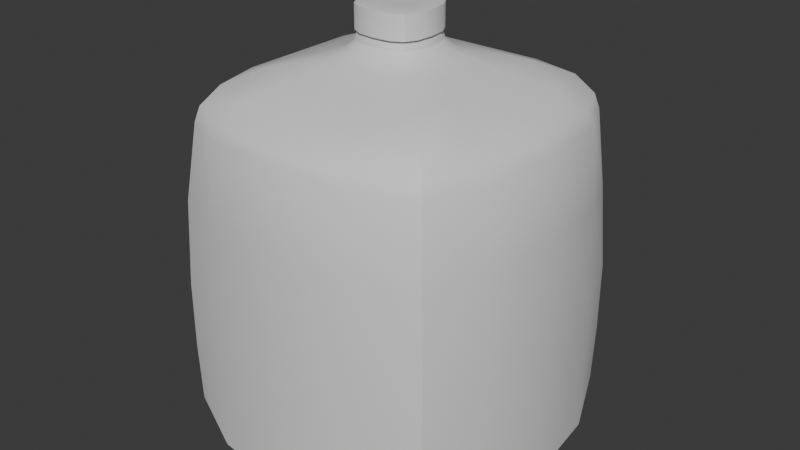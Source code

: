 # Source: milk_Design.blend  (saved by Blender 5.0.119; exported with 4.5.12 LTS)
import bpy
from mathutils import Matrix  # noqa: F401  (used for matrix-valued properties, if any)

bpy.ops.wm.read_factory_settings(use_empty=True)
scene = bpy.context.scene
scene.name = 'Scene'

# ---- collections
col_collection = bpy.data.collections.new('Collection'); scene.collection.children.link(col_collection)

# ---- materials (node trees are filled in below, after node groups)
mat_material = bpy.data.materials.new('Material')
mat_material.alpha_threshold = 0.0
mat_material.use_backface_culling_lightprobe_volume = False
mat_material.roughness = 0.5
mat_material.line_color = (0.0, 0.0, 0.0, 1.0)

# ---- node groups
ng_smooth_by_angle = bpy.data.node_groups.new('Smooth by Angle', 'GeometryNodeTree')
_s = ng_smooth_by_angle.interface.new_socket(name='Mesh', in_out='OUTPUT', socket_type='NodeSocketGeometry')
_s = ng_smooth_by_angle.interface.new_socket(name='Mesh', in_out='INPUT', socket_type='NodeSocketGeometry')
_s = ng_smooth_by_angle.interface.new_socket(name='Angle', in_out='INPUT', socket_type='NodeSocketFloat')
_s.subtype = 'ANGLE'
_s.default_value = 0.5236
_s.min_value = 0.0
_s.max_value = 3.142
_s.description = 'Maximum face angle for smooth edges'
_s = ng_smooth_by_angle.interface.new_socket(name='Ignore Sharpness', in_out='INPUT', socket_type='NodeSocketBool')
_s.force_non_field = True
ng_smooth_by_angle.is_modifier = True
_N = ng_smooth_by_angle.nodes; _L = ng_smooth_by_angle.links
n0 = _N.new('GeometryNodeSetShadeSmooth'); n0.name = 'Set Shade Smooth'; n0.location = (120, -80)
n0.domain = 'EDGE'
n1 = _N.new('GeometryNodeSetShadeSmooth'); n1.name = 'Set Shade Smooth.001'; n1.location = (300, -80)
n2 = _N.new('NodeGroupOutput'); n2.name = 'Group Output'; n2.location = (480, -80)
n3 = _N.new('GeometryNodeInputMeshEdgeAngle'); n3.name = 'Edge Angle'; n3.location = (-440, -240)
n4 = _N.new('NodeGroupInput'); n4.name = 'Group Input'; n4.location = (-80, -80)
n5 = _N.new('GeometryNodeInputEdgeSmooth'); n5.name = 'Is Edge Smooth'; n5.location = (-260, -120)
n6 = _N.new('GeometryNodeInputShadeSmooth'); n6.name = 'Is Shade Smooth'; n6.location = (-440, -397)
n7 = _N.new('FunctionNodeCompare'); n7.name = 'Compare'; n7.location = (-260, -260)
n7.operation = 'LESS_EQUAL'
n7.inputs[6].default_value = (0.0, 0.0, 0.0, 0.0)
n7.inputs[7].default_value = (0.0, 0.0, 0.0, 0.0)
n8 = _N.new('FunctionNodeBooleanMath'); n8.name = 'Boolean Math.001'; n8.location = (-80, -260)
n9 = _N.new('NodeGroupInput'); n9.name = 'Group Input.001'; n9.location = (-440, -329)
n10 = _N.new('NodeGroupInput'); n10.name = 'Group Input.002'; n10.location = (-259, -189)
n11 = _N.new('FunctionNodeBooleanMath'); n11.name = 'Boolean Math'; n11.location = (-80, -149)
n11.operation = 'OR'
n12 = _N.new('FunctionNodeBooleanMath'); n12.name = 'Boolean Math.002'; n12.location = (-260, -380)
n12.operation = 'OR'
n13 = _N.new('NodeGroupInput'); n13.name = 'Group Input.003'; n13.location = (-440, -460)
_L.new(n3.outputs[0], n7.inputs[0])
_L.new(n1.outputs[0], n2.inputs[0])
_L.new(n9.outputs[1], n7.inputs[1])
_L.new(n7.outputs[0], n8.inputs[0])
_L.new(n4.outputs[0], n0.inputs[0])
_L.new(n0.outputs[0], n1.inputs[0])
_L.new(n8.outputs[0], n0.inputs[2])
_L.new(n10.outputs[2], n11.inputs[1])
_L.new(n5.outputs[0], n11.inputs[0])
_L.new(n11.outputs[0], n0.inputs[1])
_L.new(n13.outputs[2], n12.inputs[1])
_L.new(n6.outputs[0], n12.inputs[0])
_L.new(n12.outputs[0], n8.inputs[1])
n2.is_active_output = True

# ---- material node trees
mat_material.use_nodes = True; mat_material.node_tree.nodes.clear()
_N = mat_material.node_tree.nodes; _L = mat_material.node_tree.links
n0 = _N.new('ShaderNodeOutputMaterial'); n0.name = 'Material Output'; n0.location = (200, 100)
n1 = _N.new('ShaderNodeBsdfPrincipled'); n1.name = 'Principled BSDF'; n1.location = (-200, 100)
_L.new(n1.outputs[0], n0.inputs[0])
n0.is_active_output = True

# ---- world
world_world = bpy.data.worlds.new('World'); scene.world = world_world
world_world.use_nodes = True; world_world.node_tree.nodes.clear()
_N = world_world.node_tree.nodes; _L = world_world.node_tree.links
n0 = _N.new('ShaderNodeOutputWorld'); n0.name = 'World Output'; n0.location = (200, 100)
n1 = _N.new('ShaderNodeBackground'); n1.name = 'Background'; n1.location = (-200, 100)
n1.inputs[0].default_value = (0.05088, 0.05088, 0.05088, 1.0)
_L.new(n1.outputs[0], n0.inputs[0])
n0.is_active_output = True
world_world.color = (0.05088, 0.05088, 0.05088)
world_world.sun_shadow_jitter_overblur = 0.0

# ---- meshes
me_cube = bpy.data.meshes.new('Cube')
me_cube.from_pydata([(0.7384, 0.7384, 1.045), (0.8236, 0.8236, -0.7902), (0.7384, -0.7384, 1.045), (0.8236, -0.8237, -0.7902), (-0.7385, 0.7384, 1.045), (-0.8237, 0.8236, -0.7902), (-0.7385, -0.7384, 1.045), (-0.8237, -0.8237, -0.7902), (-1.0, 0.0, -0.9212), (0.903, 1.207e-09, 1.057), (-0.903, 1.207e-09, 1.057), (1.0, 0.0, -0.9212), (0.8324, 0.8325, -0.01576), (-0.8325, -0.8325, -0.01576), (0.8324, -0.8325, -0.01576), (-0.8325, 0.8325, -0.01576), (1.0, 0.0, 0.0), (-0.5213, 1.448e-07, -0.04824), (0.0, 1.0, -0.9212), (7.958e-10, -0.903, 1.057), (0.0, -1.0, -0.9212), (7.958e-10, 0.903, 1.057), (-0.8932, 0.4466, -0.9374), (0.4911, 0.2456, 1.241), (0.0, 1.0, 0.0), (0.0, -1.0, 0.0), (0.4808, -0.9617, -0.8843), (0.4342, 0.8684, 1.054), (0.4911, 0.4911, 1.241), (0.4808, 0.9617, 0.001576), (0.4808, 0.9617, -0.8843), (0.4342, -0.8684, 1.054), (0.7327, 0.7293, -0.916), (0.4808, -0.9617, 0.001576), (-0.4808, 0.9617, -0.8843), (-0.4342, -0.8684, 1.054), (0.8932, 0.4466, -0.9374), (-0.4808, -0.9617, 0.001576), (-0.4808, -0.9617, -0.8843), (-0.4342, 0.8684, 1.054), (0.2456, 0.4911, 1.241), (-0.4808, 0.9617, 0.001576), (-0.8684, 0.4342, 1.054), (0.9617, 0.4808, -0.8843), (-0.9617, 0.4808, -0.8843), (0.8684, 0.4342, 1.054), (0.9617, 0.4808, 0.001576), (-0.9617, 0.4808, 0.001576), (-0.4911, 0.4911, 1.241), (0.726, -0.7233, -0.9161), (-0.4911, 0.2456, 1.241), (0.4466, -0.8932, -0.9374), (-0.7305, 0.7258, -0.9158), (0.4911, -0.4911, 1.241), (-0.9617, -0.4808, -0.8843), (0.8684, -0.4342, 1.054), (-0.8684, -0.4342, 1.054), (0.9617, -0.4808, -0.8843), (-0.9617, -0.4808, 0.001576), (0.9617, -0.4808, 0.001576), (-0.4466, 0.8932, -0.9374), (0.4911, -0.2456, 1.241), (-0.4911, -0.4911, 1.241), (-0.729, -0.7254, -0.9162), (-0.8932, -0.4466, -0.9374), (-0.2456, -0.4911, 1.241), (-0.761, -0.761, 0.9579), (0.7609, 0.761, 0.9579), (0.7609, -0.761, 0.9579), (-0.761, 0.761, 0.9579), (0.9473, 0.0, 0.9879), (-0.9473, 0.0, 0.9879), (0.0, 0.9473, 0.9879), (0.0, -0.9473, 0.9879), (0.4555, -0.911, 0.9874), (0.4555, 0.911, 0.9874), (-0.4555, 0.911, 0.9874), (-0.4555, -0.911, 0.9874), (0.911, 0.4555, 0.9874), (-0.911, 0.4555, 0.9874), (-0.911, -0.4555, 0.9874), (0.911, -0.4555, 0.9874), (0.8324, 0.8325, -0.432), (0.8324, -0.8325, -0.432), (-0.8325, 0.8325, -0.432), (1.0, 0.0, -0.5), (-1.0, 0.0, -0.5), (-0.8325, -0.8325, -0.432), (0.0, -1.0, -0.5), (0.0, 1.0, -0.5), (0.4808, -0.9617, -0.4793), (0.4808, 0.9617, -0.4793), (-0.4808, 0.9617, -0.4793), (-0.4808, -0.9617, -0.4793), (-0.9617, 0.4808, -0.4793), (0.9617, 0.4808, -0.4793), (0.9617, -0.4808, -0.4793), (-0.9617, -0.4808, -0.4793), (0.8, 0.8047, 0.5012), (0.8, -0.8047, 0.5012), (-0.8099, 0.8087, 0.5012), (0.9939, 0.0, 0.5422), (-0.5141, 1.448e-07, 0.5446), (0.0, 0.9939, 0.5422), (0.0, -0.9939, 0.5422), (0.4706, -0.9411, 0.5229), (0.4706, 0.9411, 0.5229), (-0.4706, 0.9411, 0.5229), (-0.4706, -0.9411, 0.5229), (0.9411, 0.4706, 0.5229), (-0.9412, 0.4706, 0.4741), (-0.9412, -0.4706, 0.4741), (0.9411, -0.4706, 0.5229), (-0.8139, -0.8127, 0.5012), (-0.9288, 0.0, -0.9764), (0.8932, -0.4466, -0.9374), (0.9288, 0.0, -0.9764), (0.4466, 0.8932, -0.9374), (-1.039e-09, 0.9288, -0.9764), (-0.4466, -0.8932, -0.9374), (-1.039e-09, -0.9288, -0.9764), (-0.3651, -0.7302, 1.156), (-0.658, -0.658, 1.156), (0.7302, -0.3651, 1.156), (0.658, -0.658, 1.156), (-0.7302, 0.3651, 1.156), (-0.658, 0.658, 1.156), (0.3651, 0.7302, 1.156), (0.658, 0.658, 1.156), (0.7302, 0.3651, 1.156), (0.7302, 3.16e-09, 1.156), (-0.7302, -0.3651, 1.156), (-0.7302, 3.16e-09, 1.156), (0.2572, 0.2572, 1.303), (0.3651, -0.7302, 1.156), (-1.145e-11, -0.7302, 1.156), (-0.3651, 0.7302, 1.156), (-1.145e-11, 0.7302, 1.156), (0.1564, 0.3127, 1.303), (0.3127, 0.1564, 1.303), (-0.3285, 3.393e-10, 1.303), (-0.3127, -0.1564, 1.303), (0.3285, 3.393e-10, 1.303), (-5.672e-10, -0.3285, 1.303), (0.1564, -0.3127, 1.303), (0.4911, 1.687e-09, 1.241), (-0.4911, -0.2456, 1.241), (-0.4911, 1.687e-09, 1.241), (0.2456, -0.4911, 1.241), (-8.479e-10, -0.4911, 1.241), (-0.2456, 0.4911, 1.241), (-8.479e-10, 0.4911, 1.241), (-0.3127, 0.1564, 1.303), (-0.2572, 0.2572, 1.303), (0.3127, -0.1564, 1.303), (0.2572, -0.2572, 1.303), (-0.1564, -0.3127, 1.303), (-0.2572, -0.2572, 1.303), (-0.1564, 0.3127, 1.303), (-5.672e-10, 0.3285, 1.303), (0.1992, 0.1992, 1.336), (0.1211, 0.2422, 1.336), (0.2422, 0.1211, 1.336), (-0.2545, -2.638e-10, 1.336), (-0.2422, -0.1211, 1.336), (0.2545, -2.638e-10, 1.336), (0.09601, -0.192, 1.416), (4.85e-10, -0.2545, 1.336), (0.1211, -0.2422, 1.336), (-0.2422, 0.1211, 1.336), (-0.1992, 0.1992, 1.336), (0.2422, -0.1211, 1.336), (0.1992, -0.1992, 1.336), (-0.1211, -0.2422, 1.336), (-0.1992, -0.1992, 1.336), (-0.1211, 0.2422, 1.336), (4.85e-10, 0.2545, 1.336), (5.376e-10, -0.2018, 1.416), (0.2018, -1.724e-10, 1.416), (-0.192, -0.09601, 1.416), (-0.2018, -1.724e-10, 1.416), (0.192, 0.09601, 1.416), (0.09601, 0.192, 1.416), (0.1579, 0.1579, 1.416), (0.1648, 0.1648, 1.38), (0.1002, 0.2004, 1.38), (0.2004, 0.1002, 1.38), (-0.2106, -9.387e-11, 1.38), (-0.2004, -0.1002, 1.38), (0.2106, -9.387e-11, 1.38), (0.1426, 0.1426, 1.416), (6.071e-10, -0.2106, 1.38), (0.1002, -0.2004, 1.38), (-0.2004, 0.1002, 1.38), (-0.1648, 0.1648, 1.38), (0.2004, -0.1002, 1.38), (0.1648, -0.1648, 1.38), (-0.1002, -0.2004, 1.38), (-0.1648, -0.1648, 1.38), (-0.1002, 0.2004, 1.38), (6.071e-10, 0.2106, 1.38), (0.08673, 0.1735, 1.416), (0.1735, 0.08673, 1.416), (-0.1822, -2.016e-10, 1.416), (-0.1735, -0.08673, 1.416), (0.1822, -2.016e-10, 1.416), (4.619e-10, -0.1822, 1.416), (0.08673, -0.1735, 1.416), (-0.192, 0.09601, 1.416), (-0.1579, 0.1579, 1.416), (0.192, -0.09601, 1.416), (0.1579, -0.1579, 1.416), (-0.09601, -0.192, 1.416), (-0.1579, -0.1579, 1.416), (-0.09601, 0.192, 1.416), (5.376e-10, 0.2018, 1.416), (-0.1735, 0.08673, 1.416), (-0.1426, 0.1426, 1.416), (0.1735, -0.08673, 1.416), (0.1426, -0.1426, 1.416), (-0.08673, -0.1735, 1.416), (-0.1426, -0.1426, 1.416), (-0.08673, 0.1735, 1.416), (4.619e-10, 0.1822, 1.416), (-0.08673, -0.1735, 1.431), (-0.1426, -0.1426, 1.431), (0.1735, -0.08673, 1.431), (0.1426, -0.1426, 1.431), (-0.1735, 0.08673, 1.431), (-0.1426, 0.1426, 1.431), (0.08673, 0.1735, 1.431), (0.1426, 0.1426, 1.431), (0.1735, 0.08673, 1.431), (0.1822, -2.016e-10, 1.431), (-0.1735, -0.08673, 1.431), (-0.1822, -2.016e-10, 1.431), (0.2003, 0.1002, 1.571), (0.08673, -0.1735, 1.431), (4.619e-10, -0.1822, 1.431), (-0.08673, 0.1735, 1.431), (4.619e-10, 0.1822, 1.431), (0.1647, 0.1647, 1.571), (0.1002, 0.2003, 1.571), (-0.1647, 0.1647, 1.571), (-0.2003, 0.1002, 1.571), (0.1647, -0.1647, 1.571), (0.2003, -0.1002, 1.571), (-0.1647, -0.1647, 1.571), (-0.1002, -0.2003, 1.571), (-0.1002, -0.2003, 1.431), (-0.1647, -0.1647, 1.431), (0.2003, -0.1002, 1.431), (0.1647, -0.1647, 1.431), (-0.2003, 0.1002, 1.431), (-0.1647, 0.1647, 1.431), (0.1002, 0.2003, 1.431), (0.1647, 0.1647, 1.431), (0.2003, 0.1002, 1.431), (0.2105, -3.25e-10, 1.431), (-0.2003, -0.1002, 1.431), (-0.2105, -3.25e-10, 1.431), (0.1356, 0.1356, 1.578), (0.1002, -0.2003, 1.431), (6.257e-10, -0.2105, 1.431), (-0.1002, 0.2003, 1.431), (6.257e-10, 0.2105, 1.431), (0.08243, 0.1649, 1.578), (0.1649, 0.08243, 1.578), (-0.1732, -3.73e-10, 1.578), (-0.1649, -0.08243, 1.578), (0.1732, -3.73e-10, 1.578), (0.08661, -3.73e-10, 1.578), (7.259e-10, -0.1732, 1.578), (0.08243, -0.1649, 1.578), (0.2105, -3.25e-10, 1.571), (-0.2003, -0.1002, 1.571), (-0.2105, -3.25e-10, 1.571), (0.1002, -0.2003, 1.571), (6.257e-10, -0.2105, 1.571), (-0.1002, 0.2003, 1.571), (6.257e-10, 0.2105, 1.571), (-0.1649, 0.08243, 1.578), (-0.1356, 0.1356, 1.578), (0.1649, -0.08243, 1.578), (0.1356, -0.1356, 1.578), (-0.08243, -0.1649, 1.578), (-0.1356, -0.1356, 1.578), (-0.08243, 0.1649, 1.578), (7.259e-10, 0.1732, 1.578), (-0.08661, -3.73e-10, 1.578), (7.259e-10, -3.73e-10, 1.578), (7.259e-10, 0.08661, 1.578), (7.259e-10, -0.08661, 1.578), (0.08661, -0.08661, 1.578), (0.08661, 0.08661, 1.578), (-0.08661, 0.08661, 1.578), (-0.08661, -0.08661, 1.578), (-0.5165, 1.448e-07, 0.3796), (-0.5189, 1.448e-07, 0.1657), (-0.5824, -0.3794, -0.04699), (-0.5311, -0.1897, -0.04761), (-0.5311, 0.1897, -0.04761), (-0.5824, 0.3794, -0.04699), (-0.948, 0.474, 0.3492), (-0.9548, 0.4774, 0.1754), (-0.948, -0.474, 0.3492), (-0.9548, -0.4774, 0.1754), (-0.9352, 0.1518, 0.9877), (-0.9231, 0.3037, 0.9876), (-0.9231, -0.3037, 0.9876), (-0.9352, -0.1518, 0.9877), (-0.5504, 1.448e-07, -0.2455), (-0.9985, 1.448e-07, -0.3964), (-0.9617, 0.4808, -0.1587), (-0.9617, 0.4808, -0.319), (-0.9617, -0.4808, -0.1587), (-0.9617, -0.4808, -0.319), (-0.9872, 0.1603, -0.4931), (-0.9744, 0.3206, -0.4862), (-0.9744, -0.3206, -0.4862), (-0.9872, -0.1603, -0.4931), (-0.9557, 1.448e-07, 0.7766), (-0.5248, 1.448e-07, 0.6711), (-0.921, 0.4605, 0.7343), (-0.9311, 0.4655, 0.5795), (-0.921, -0.4605, 0.7343), (-0.9311, -0.4655, 0.5795), (-0.5638, -0.3713, 0.5294), (-0.5182, -0.1857, 0.537), (-0.5182, 0.1857, 0.537), (-0.5638, 0.3713, 0.5294), (-0.5268, 0.1884, 0.1636), (-0.5762, 0.3767, 0.1614), (-0.5225, 0.187, 0.3747), (-0.57, 0.374, 0.3699), (-0.5762, -0.3767, 0.1614), (-0.5268, -0.1884, 0.1636), (-0.57, -0.374, 0.3699), (-0.5225, -0.187, 0.3747), (-0.5497, -0.3674, 0.6609), (-0.531, -0.1837, 0.666), (-0.9227, -0.3634, 0.7713), (-0.9392, -0.1817, 0.7739), (-0.531, 0.1837, 0.666), (-0.5497, 0.3674, 0.6609), (-0.9392, 0.1817, 0.7739), (-0.9227, 0.3634, 0.7713), (-0.9834, 0.1897, -0.3907), (-0.9683, 0.3794, -0.385), (-0.5602, 0.1897, -0.2424), (-0.5824, 0.3794, -0.2392), (-0.9683, -0.3794, -0.385), (-0.9834, -0.1897, -0.3907), (-0.5824, -0.3794, -0.2392), (-0.5602, -0.1897, -0.2424), (-0.9004, 0.1211, 0.7239), (-0.8996, -0.1211, 0.7237), (-0.7665, 0.1218, 0.6885), (-0.7676, -0.1218, 0.6888), (-0.7602, 0.1262, -0.2495), (-0.7619, -0.1262, -0.2501), (-0.9104, 0.1262, -0.3022), (-0.9113, -0.1262, -0.3025), (-0.9115, 0.1203, 0.3921), (-0.9106, -0.1203, 0.392), (-0.7686, 0.1209, 0.3881), (-0.7697, -0.1209, 0.3881), (-0.7632, 0.1216, 0.06461), (-0.765, -0.1216, 0.06461), (-0.9166, 0.1216, 0.06435), (-0.9175, -0.1216, 0.06435), (0.7226, 0.5747, -0.927), (-0.5876, -0.7101, -0.9258), (0.5916, 0.7137, -0.9255), (-0.7187, -0.5722, -0.9271), (0.7114, -0.5806, -0.9259), (-0.5983, 0.7067, -0.9244), (-0.001457, 0.1213, -0.9247), (0.1245, -0.0004886, -0.9249), (-0.1266, 0.0007125, -0.9251), (0.5912, -0.7054, -0.925), (-0.0004984, -0.1246, -0.9249), (-0.7167, 0.5806, -0.9259), (0.6542, 0.5442, -0.9143), (0.6268, 0.6238, -0.9044), (0.5609, -0.6444, -0.9152), (0.6253, -0.623, -0.9071), (-0.5679, 0.6409, -0.9136), (-0.6275, 0.6232, -0.9057), (-0.6536, -0.544, -0.9158), (-0.6263, -0.6229, -0.9061), (-0.5575, -0.6451, -0.9149), (-0.0005562, -0.08158, -0.9144), (0.559, 0.6452, -0.9132), (-0.001184, 0.07938, -0.9143), (0.6502, -0.5517, -0.9158), (-0.08308, 0.000448, -0.9145), (0.08126, -0.0003381, -0.9144), (-0.6511, 0.5523, -0.9146)], [], [(2, 55, 123, 124), (77, 35, 6, 66), (79, 42, 4, 69), (20, 38, 119, 120), (81, 55, 2, 68), (75, 27, 0, 67), (78, 45, 9, 70), (8, 44, 22, 114), (80, 56, 10, 71, 310, 309), (10, 56, 131, 132), (354, 300, 17, 311), (95, 46, 16, 85), (91, 29, 12, 82), (96, 59, 14, 83), (94, 314, 313, 47, 15, 84), (93, 37, 13, 87), (90, 33, 25, 88), (92, 41, 24, 89), (6, 35, 121, 122), (11, 57, 115, 116), (76, 39, 21, 72), (43, 11, 116, 36), (74, 31, 19, 73), (42, 10, 132, 125), (35, 19, 135, 121), (68, 2, 31, 74), (9, 45, 129, 130), (83, 14, 33, 90), (89, 24, 29, 91), (30, 1, 32, 373, 117), (72, 21, 27, 75), (7, 54, 64, 374, 63), (1, 43, 36, 371, 32), (69, 4, 39, 76), (44, 5, 52, 382, 22), (84, 15, 41, 92), (88, 25, 37, 93), (21, 39, 136, 137), (73, 19, 35, 77), (27, 21, 137, 127), (19, 31, 134, 135), (38, 7, 63, 372, 119), (18, 30, 117, 118), (0, 27, 127, 128), (57, 3, 49, 375, 115), (39, 4, 126, 136), (350, 302, 47, 313), (82, 12, 46, 95), (56, 6, 122, 131), (64, 114, 22, 382, 379, 374), (67, 0, 45, 78), (71, 10, 42, 79, 308, 307), (4, 42, 125, 126), (3, 26, 51, 380, 49), (54, 8, 114, 64), (45, 0, 128, 129), (55, 9, 130, 123), (26, 20, 120, 51), (85, 16, 59, 96), (87, 13, 58, 315, 316, 97), (66, 6, 56, 80), (70, 9, 55, 81), (34, 18, 118, 60), (31, 2, 124, 134), (101, 70, 81, 112), (113, 66, 80, 325, 326, 111), (346, 308, 79, 323), (98, 67, 78, 109), (104, 73, 77, 108), (100, 69, 76, 107), (103, 72, 75, 106), (99, 68, 74, 105), (105, 74, 73, 104), (107, 76, 72, 103), (342, 310, 71, 321), (109, 78, 70, 101), (106, 75, 67, 98), (112, 81, 68, 99), (110, 324, 323, 79, 69, 100), (108, 77, 66, 113), (7, 87, 97, 54), (11, 85, 96, 57), (1, 82, 95, 43), (8, 86, 317, 318, 94, 44), (20, 88, 93, 38), (5, 84, 92, 34), (18, 89, 91, 30), (3, 83, 90, 26), (34, 92, 89, 18), (26, 90, 88, 20), (38, 93, 87, 7), (44, 94, 84, 5), (57, 96, 83, 3), (30, 91, 82, 1), (43, 95, 85, 11), (54, 97, 319, 320, 86, 8), (37, 108, 113, 13), (47, 304, 303, 110, 100, 15), (59, 112, 99, 14), (29, 106, 98, 12), (46, 109, 101, 16), (338, 328, 102, 297), (41, 107, 103, 24), (33, 105, 104, 25), (14, 99, 105, 33), (24, 103, 106, 29), (15, 100, 107, 41), (25, 104, 108, 37), (12, 98, 109, 46), (334, 330, 110, 303), (13, 113, 111, 305, 306, 58), (16, 101, 112, 59), (5, 34, 60, 376, 52), (132, 131, 146, 147), (127, 137, 151, 40), (130, 129, 23, 145), (136, 126, 48, 150), (128, 127, 40, 28), (131, 122, 62, 146), (121, 135, 149, 65), (126, 125, 50, 48), (123, 130, 145, 61), (124, 123, 61, 53), (129, 128, 28, 23), (137, 136, 150, 151), (122, 121, 65, 62), (125, 132, 147, 50), (135, 134, 148, 149), (134, 124, 53, 148), (150, 48, 153, 158), (146, 62, 157, 141), (65, 149, 143, 156), (61, 145, 142, 154), (53, 61, 154, 155), (23, 28, 133, 139), (28, 40, 138, 133), (151, 150, 158, 159), (147, 146, 141, 140), (50, 147, 140, 152), (148, 53, 155, 144), (48, 50, 152, 153), (149, 148, 144, 143), (62, 65, 156, 157), (145, 23, 139, 142), (40, 151, 159, 138), (154, 142, 165, 171), (157, 156, 173, 174), (139, 133, 160, 162), (159, 158, 175, 176), (142, 139, 162, 165), (152, 140, 163, 169), (144, 155, 172, 168), (143, 144, 168, 167), (133, 138, 161, 160), (153, 152, 169, 170), (138, 159, 176, 161), (155, 154, 171, 172), (158, 153, 170, 175), (140, 141, 164, 163), (141, 157, 174, 164), (156, 143, 167, 173), (174, 173, 197, 198), (169, 163, 187, 193), (167, 168, 192, 191), (168, 172, 196, 192), (163, 164, 188, 187), (161, 176, 200, 185), (165, 162, 186, 189), (175, 170, 194, 199), (160, 161, 185, 184), (164, 174, 198, 188), (173, 167, 191, 197), (170, 169, 193, 194), (171, 165, 189, 195), (172, 171, 195, 196), (162, 160, 184, 186), (176, 175, 199, 200), (189, 186, 181, 178), (199, 194, 209, 214), (184, 185, 182, 183), (188, 198, 213, 179), (197, 191, 177, 212), (194, 193, 208, 209), (195, 189, 178, 210), (196, 195, 210, 211), (186, 184, 183, 181), (200, 199, 214, 215), (198, 197, 212, 213), (193, 187, 180, 208), (191, 192, 166, 177), (192, 196, 211, 166), (187, 188, 179, 180), (185, 200, 215, 182), (210, 178, 205, 218), (181, 183, 190, 202), (215, 214, 222, 223), (177, 166, 207, 206), (183, 182, 201, 190), (208, 180, 203, 216), (166, 211, 219, 207), (213, 212, 220, 221), (178, 181, 202, 205), (182, 215, 223, 201), (180, 179, 204, 203), (214, 209, 217, 222), (211, 210, 218, 219), (179, 213, 221, 204), (209, 208, 216, 217), (212, 177, 206, 220), (219, 218, 226, 227), (222, 217, 229, 239), (203, 204, 234, 235), (204, 221, 225, 234), (220, 206, 238, 224), (218, 205, 233, 226), (221, 220, 224, 225), (202, 190, 231, 232), (223, 222, 239, 240), (205, 202, 232, 233), (216, 203, 235, 228), (207, 219, 227, 237), (206, 207, 237, 238), (190, 201, 230, 231), (217, 216, 228, 229), (201, 223, 240, 230), (234, 225, 250, 259), (224, 238, 263, 249), (229, 228, 253, 254), (226, 233, 258, 251), (227, 226, 251, 252), (232, 231, 256, 257), (240, 239, 264, 265), (225, 224, 249, 250), (228, 235, 260, 253), (238, 237, 262, 263), (237, 227, 252, 262), (235, 234, 259, 260), (230, 240, 265, 255), (233, 232, 257, 258), (239, 229, 254, 264), (231, 230, 255, 256), (263, 262, 277, 278), (262, 252, 245, 277), (260, 259, 275, 276), (255, 265, 280, 242), (258, 257, 236, 274), (264, 254, 243, 279), (256, 255, 242, 241), (259, 250, 247, 275), (249, 263, 278, 248), (254, 253, 244, 243), (251, 258, 274, 246), (252, 251, 246, 245), (257, 256, 241, 236), (265, 264, 279, 280), (250, 249, 248, 247), (253, 260, 276, 244), (242, 280, 288, 266), (276, 275, 269, 268), (279, 243, 282, 287), (245, 246, 283, 284), (275, 247, 286, 269), (248, 278, 272, 285), (243, 244, 281, 282), (246, 274, 270, 283), (236, 241, 261, 267), (280, 279, 287, 288), (278, 277, 273, 272), (241, 242, 266, 261), (244, 276, 268, 281), (277, 245, 284, 273), (247, 248, 285, 286), (274, 236, 267, 270), (296, 269, 286, 285), (295, 281, 268, 289), (294, 291, 290, 271), (293, 292, 272, 273), (283, 293, 273, 284), (267, 294, 271, 270), (291, 295, 289, 290), (292, 296, 285, 272), (288, 287, 295, 291), (261, 266, 294, 267), (266, 288, 291, 294), (287, 282, 281, 295), (290, 289, 296, 292), (270, 271, 293, 283), (271, 290, 292, 293), (289, 268, 269, 296), (302, 332, 304, 47), (332, 334, 303, 304), (17, 298, 331, 301), (301, 331, 332, 302), (298, 297, 333, 331), (331, 333, 334, 332), (297, 102, 329, 333), (333, 329, 330, 334), (300, 336, 298, 17), (336, 338, 297, 298), (58, 306, 335, 299), (299, 335, 336, 300), (306, 305, 337, 335), (335, 337, 338, 336), (305, 111, 327, 337), (337, 327, 328, 338), (328, 340, 322, 102), (347, 312, 352, 362, 361), (111, 326, 339, 327), (327, 339, 340, 328), (326, 325, 341, 339), (339, 341, 342, 356, 358, 340), (325, 80, 309, 341), (341, 309, 310, 342), (330, 344, 324, 110), (344, 346, 323, 324), (102, 322, 343, 329), (329, 343, 344, 330), (322, 340, 358, 357, 343), (343, 357, 355, 345, 346, 344), (321, 71, 307, 345), (345, 307, 308, 346), (318, 348, 314, 94), (348, 350, 313, 314), (86, 312, 347, 317), (317, 347, 348, 318), (347, 361, 359, 349, 350, 348), (311, 17, 301, 349), (349, 301, 302, 350), (320, 352, 312, 86), (97, 316, 351, 319), (319, 351, 352, 320), (316, 315, 353, 351), (351, 353, 354, 360, 362, 352), (315, 58, 299, 353), (353, 299, 300, 354), (355, 356, 342, 321, 345), (357, 358, 366, 365), (359, 360, 354, 311, 349), (359, 361, 369, 367), (355, 357, 365, 363), (358, 356, 364, 366), (356, 355, 363, 364), (362, 360, 368, 370), (360, 359, 367, 368), (361, 362, 370, 369), (364, 363, 369, 370), (363, 365, 367, 369), (366, 368, 367, 365), (364, 370, 368, 366), (372, 381, 380, 51, 120, 119), (380, 381, 392, 385), (377, 376, 60, 118, 117, 373), (49, 380, 385, 386), (375, 378, 371, 36, 116, 115), (379, 382, 398, 396), (373, 32, 384, 393), (32, 371, 383, 384), (389, 396, 392, 391, 390), (397, 394, 393, 384, 383), (392, 396, 394, 397), (396, 398, 388, 387, 394), (385, 392, 397, 395, 386), (63, 374, 389, 390), (378, 375, 395, 397), (377, 373, 393, 394), (374, 379, 396, 389), (375, 49, 386, 395), (52, 376, 387, 388), (372, 63, 390, 391), (382, 52, 388, 398), (371, 378, 397, 383), (381, 372, 391, 392), (376, 377, 394, 387)])
me_cube.polygons.foreach_set('use_smooth', [True] * 373)
_uv = me_cube.uv_layers.new(name='UVMap')
_uv.uv.foreach_set('vector', [0.625, 0.75, 0.625, 0.6875, 0.625, 0.6875, 0.625, 0.75, 0.5625, 0.9375, 0.625, 0.9375, 0.625, 1.0, 0.5625, 1.0, 0.5625, 0.1875, 0.625, 0.1875, 0.625, 0.25, 0.5625, 0.25, 0.375, 0.875, 0.375, 0.9375, 0.375, 0.9375, 0.375, 0.875, 0.5625, 0.6875, 0.625, 0.6875, 0.625, 0.75, 0.5625, 0.75, 0.5625, 0.4375, 0.625, 0.4375, 0.625, 0.5, 0.5625, 0.5, 0.5625, 0.5625, 0.625, 0.5625, 0.625, 0.625, 0.5625, 0.625, 0.375, 0.125, 0.375, 0.1875, 0.375, 0.1875, 0.375, 0.125, 0.5625, 0.0625, 0.625, 0.0625, 0.625, 0.125, 0.5625, 0.125, 0.5625, 0.1042, 0.5625, 0.08333, 0.625, 0.125, 0.625, 0.0625, 0.625, 0.0625, 0.625, 0.125, 0.4792, 0.1042, 0.5, 0.1042, 0.5, 0.125, 0.4792, 0.125, 0.4375, 0.5625, 0.5, 0.5625, 0.5, 0.625, 0.4375, 0.625, 0.4375, 0.4375, 0.5, 0.4375, 0.5, 0.5, 0.4375, 0.5, 0.4375, 0.6875, 0.5, 0.6875, 0.5, 0.75, 0.4375, 0.75, 0.4375, 0.1875, 0.4583, 0.1875, 0.4792, 0.1875, 0.5, 0.1875, 0.5, 0.25, 0.4375, 0.25, 0.4375, 0.9375, 0.5, 0.9375, 0.5, 1.0, 0.4375, 1.0, 0.4375, 0.8125, 0.5, 0.8125, 0.5, 0.875, 0.4375, 0.875, 0.4375, 0.3125, 0.5, 0.3125, 0.5, 0.375, 0.4375, 0.375, 0.625, 1.0, 0.625, 0.9375, 0.625, 0.9375, 0.625, 1.0, 0.375, 0.625, 0.375, 0.6875, 0.375, 0.6875, 0.375, 0.625, 0.5625, 0.3125, 0.625, 0.3125, 0.625, 0.375, 0.5625, 0.375, 0.375, 0.5625, 0.375, 0.625, 0.375, 0.625, 0.375, 0.5625, 0.5625, 0.8125, 0.625, 0.8125, 0.625, 0.875, 0.5625, 0.875, 0.625, 0.1875, 0.625, 0.125, 0.625, 0.125, 0.625, 0.1875, 0.625, 0.9375, 0.625, 0.875, 0.625, 0.875, 0.625, 0.9375, 0.5625, 0.75, 0.625, 0.75, 0.625, 0.8125, 0.5625, 0.8125, 0.625, 0.625, 0.625, 0.5625, 0.625, 0.5625, 0.625, 0.625, 0.4375, 0.75, 0.5, 0.75, 0.5, 0.8125, 0.4375, 0.8125, 0.4375, 0.375, 0.5, 0.375, 0.5, 0.4375, 0.4375, 0.4375, 0.375, 0.4375, 0.375, 0.5, 0.375, 0.5, 0.375, 0.4715, 0.375, 0.4375, 0.5625, 0.375, 0.625, 0.375, 0.625, 0.4375, 0.5625, 0.4375, 0.375, 0.0, 0.375, 0.0625, 0.375, 0.0625, 0.375, 0.03584, 0.375, 0.0, 0.375, 0.5, 0.375, 0.5625, 0.375, 0.5625, 0.375, 0.533, 0.375, 0.5, 0.5625, 0.25, 0.625, 0.25, 0.625, 0.3125, 0.5625, 0.3125, 0.375, 0.1875, 0.375, 0.25, 0.375, 0.25, 0.375, 0.217, 0.375, 0.1875, 0.4375, 0.25, 0.5, 0.25, 0.5, 0.3125, 0.4375, 0.3125, 0.4375, 0.875, 0.5, 0.875, 0.5, 0.9375, 0.4375, 0.9375, 0.625, 0.375, 0.625, 0.3125, 0.625, 0.3125, 0.625, 0.375, 0.5625, 0.875, 0.625, 0.875, 0.625, 0.9375, 0.5625, 0.9375, 0.625, 0.4375, 0.625, 0.375, 0.625, 0.375, 0.625, 0.4375, 0.625, 0.875, 0.625, 0.8125, 0.625, 0.8125, 0.625, 0.875, 0.375, 0.9375, 0.375, 1.0, 0.375, 1.0, 0.375, 0.9684, 0.375, 0.9375, 0.375, 0.375, 0.375, 0.4375, 0.375, 0.4375, 0.375, 0.375, 0.625, 0.5, 0.625, 0.4375, 0.625, 0.4375, 0.625, 0.5, 0.375, 0.6875, 0.375, 0.75, 0.375, 0.75, 0.375, 0.7151, 0.375, 0.6875, 0.625, 0.3125, 0.625, 0.25, 0.625, 0.25, 0.625, 0.3125, 0.4792, 0.1667, 0.5, 0.1667, 0.5, 0.1875, 0.4792, 0.1875, 0.4375, 0.5, 0.5, 0.5, 0.5, 0.5625, 0.4375, 0.5625, 0.625, 0.0625, 0.625, 0.0, 0.625, 0.0, 0.625, 0.0625, 0.375, 0.0625, 0.375, 0.125, 0.375, 0.1875, 0.375, 0.217, 0.375, 0.4662, 0.375, 0.4624, 0.5625, 0.5, 0.625, 0.5, 0.625, 0.5625, 0.5625, 0.5625, 0.5625, 0.125, 0.625, 0.125, 0.625, 0.1875, 0.5625, 0.1875, 0.5625, 0.1667, 0.5625, 0.1458, 0.625, 0.25, 0.625, 0.1875, 0.625, 0.1875, 0.625, 0.25, 0.375, 0.75, 0.375, 0.8125, 0.375, 0.8125, 0.375, 0.7817, 0.375, 0.75, 0.375, 0.0625, 0.375, 0.125, 0.375, 0.125, 0.375, 0.0625, 0.625, 0.5625, 0.625, 0.5, 0.625, 0.5, 0.625, 0.5625, 0.625, 0.6875, 0.625, 0.625, 0.625, 0.625, 0.625, 0.6875, 0.375, 0.8125, 0.375, 0.875, 0.375, 0.875, 0.375, 0.8125, 0.4375, 0.625, 0.5, 0.625, 0.5, 0.6875, 0.4375, 0.6875, 0.4375, 0.0, 0.5, 0.0, 0.5, 0.0625, 0.4792, 0.0625, 0.4583, 0.0625, 0.4375, 0.0625, 0.5625, 0.0, 0.625, 0.0, 0.625, 0.0625, 0.5625, 0.0625, 0.5625, 0.625, 0.625, 0.625, 0.625, 0.6875, 0.5625, 0.6875, 0.375, 0.3125, 0.375, 0.375, 0.375, 0.375, 0.375, 0.3125, 0.625, 0.8125, 0.625, 0.75, 0.625, 0.75, 0.625, 0.8125, 0.5312, 0.625, 0.5625, 0.625, 0.5625, 0.6875, 0.5312, 0.6875, 0.5312, 0.0, 0.5625, 0.0, 0.5625, 0.0625, 0.5521, 0.0625, 0.5417, 0.0625, 0.5312, 0.0625, 0.5521, 0.1667, 0.5625, 0.1667, 0.5625, 0.1875, 0.5521, 0.1875, 0.5312, 0.5, 0.5625, 0.5, 0.5625, 0.5625, 0.5312, 0.5625, 0.5312, 0.875, 0.5625, 0.875, 0.5625, 0.9375, 0.5312, 0.9375, 0.5312, 0.25, 0.5625, 0.25, 0.5625, 0.3125, 0.5312, 0.3125, 0.5312, 0.375, 0.5625, 0.375, 0.5625, 0.4375, 0.5312, 0.4375, 0.5312, 0.75, 0.5625, 0.75, 0.5625, 0.8125, 0.5312, 0.8125, 0.5312, 0.8125, 0.5625, 0.8125, 0.5625, 0.875, 0.5312, 0.875, 0.5312, 0.3125, 0.5625, 0.3125, 0.5625, 0.375, 0.5312, 0.375, 0.5521, 0.1042, 0.5625, 0.1042, 0.5625, 0.125, 0.5521, 0.125, 0.5312, 0.5625, 0.5625, 0.5625, 0.5625, 0.625, 0.5312, 0.625, 0.5312, 0.4375, 0.5625, 0.4375, 0.5625, 0.5, 0.5312, 0.5, 0.5312, 0.6875, 0.5625, 0.6875, 0.5625, 0.75, 0.5312, 0.75, 0.5312, 0.1875, 0.5417, 0.1875, 0.5521, 0.1875, 0.5625, 0.1875, 0.5625, 0.25, 0.5312, 0.25, 0.5312, 0.9375, 0.5625, 0.9375, 0.5625, 1.0, 0.5312, 1.0, 0.375, 0.0, 0.4375, 0.0, 0.4375, 0.0625, 0.375, 0.0625, 0.375, 0.625, 0.4375, 0.625, 0.4375, 0.6875, 0.375, 0.6875, 0.375, 0.5, 0.4375, 0.5, 0.4375, 0.5625, 0.375, 0.5625, 0.375, 0.125, 0.4375, 0.125, 0.4375, 0.1458, 0.4375, 0.1667, 0.4375, 0.1875, 0.375, 0.1875, 0.375, 0.875, 0.4375, 0.875, 0.4375, 0.9375, 0.375, 0.9375, 0.375, 0.25, 0.4375, 0.25, 0.4375, 0.3125, 0.375, 0.3125, 0.375, 0.375, 0.4375, 0.375, 0.4375, 0.4375, 0.375, 0.4375, 0.375, 0.75, 0.4375, 0.75, 0.4375, 0.8125, 0.375, 0.8125, 0.375, 0.3125, 0.4375, 0.3125, 0.4375, 0.375, 0.375, 0.375, 0.375, 0.8125, 0.4375, 0.8125, 0.4375, 0.875, 0.375, 0.875, 0.375, 0.9375, 0.4375, 0.9375, 0.4375, 1.0, 0.375, 1.0, 0.375, 0.1875, 0.4375, 0.1875, 0.4375, 0.25, 0.375, 0.25, 0.375, 0.6875, 0.4375, 0.6875, 0.4375, 0.75, 0.375, 0.75, 0.375, 0.4375, 0.4375, 0.4375, 0.4375, 0.5, 0.375, 0.5, 0.375, 0.5625, 0.4375, 0.5625, 0.4375, 0.625, 0.375, 0.625, 0.375, 0.0625, 0.4375, 0.0625, 0.4375, 0.08333, 0.4375, 0.1042, 0.4375, 0.125, 0.375, 0.125, 0.5, 0.9375, 0.5312, 0.9375, 0.5312, 1.0, 0.5, 1.0, 0.5, 0.1875, 0.5104, 0.1875, 0.5208, 0.1875, 0.5312, 0.1875, 0.5312, 0.25, 0.5, 0.25, 0.5, 0.6875, 0.5312, 0.6875, 0.5312, 0.75, 0.5, 0.75, 0.5, 0.4375, 0.5312, 0.4375, 0.5312, 0.5, 0.5, 0.5, 0.5, 0.5625, 0.5312, 0.5625, 0.5312, 0.625, 0.5, 0.625, 0.5208, 0.1042, 0.5312, 0.1042, 0.5312, 0.125, 0.5208, 0.125, 0.5, 0.3125, 0.5312, 0.3125, 0.5312, 0.375, 0.5, 0.375, 0.5, 0.8125, 0.5312, 0.8125, 0.5312, 0.875, 0.5, 0.875, 0.5, 0.75, 0.5312, 0.75, 0.5312, 0.8125, 0.5, 0.8125, 0.5, 0.375, 0.5312, 0.375, 0.5312, 0.4375, 0.5, 0.4375, 0.5, 0.25, 0.5312, 0.25, 0.5312, 0.3125, 0.5, 0.3125, 0.5, 0.875, 0.5312, 0.875, 0.5312, 0.9375, 0.5, 0.9375, 0.5, 0.5, 0.5312, 0.5, 0.5312, 0.5625, 0.5, 0.5625, 0.5208, 0.1667, 0.5312, 0.1667, 0.5312, 0.1875, 0.5208, 0.1875, 0.5, 0.0, 0.5312, 0.0, 0.5312, 0.0625, 0.5208, 0.0625, 0.5104, 0.0625, 0.5, 0.0625, 0.5, 0.625, 0.5312, 0.625, 0.5312, 0.6875, 0.5, 0.6875, 0.375, 0.25, 0.375, 0.3125, 0.375, 0.3125, 0.375, 0.2782, 0.375, 0.25, 0.625, 0.125, 0.625, 0.0625, 0.625, 0.0625, 0.625, 0.125, 0.625, 0.4375, 0.625, 0.375, 0.625, 0.375, 0.625, 0.4375, 0.625, 0.625, 0.625, 0.5625, 0.625, 0.5625, 0.625, 0.625, 0.625, 0.3125, 0.625, 0.25, 0.625, 0.25, 0.625, 0.3125, 0.625, 0.5, 0.625, 0.4375, 0.625, 0.4375, 0.625, 0.5, 0.625, 0.0625, 0.625, 0.0, 0.625, 0.0, 0.625, 0.0625, 0.625, 0.9375, 0.625, 0.875, 0.625, 0.875, 0.625, 0.9375, 0.625, 0.25, 0.625, 0.1875, 0.625, 0.1875, 0.625, 0.25, 0.625, 0.6875, 0.625, 0.625, 0.625, 0.625, 0.625, 0.6875, 0.625, 0.75, 0.625, 0.6875, 0.625, 0.6875, 0.625, 0.75, 0.625, 0.5625, 0.625, 0.5, 0.625, 0.5, 0.625, 0.5625, 0.625, 0.375, 0.625, 0.3125, 0.625, 0.3125, 0.625, 0.375, 0.625, 1.0, 0.625, 0.9375, 0.625, 0.9375, 0.625, 1.0, 0.625, 0.1875, 0.625, 0.125, 0.625, 0.125, 0.625, 0.1875, 0.625, 0.875, 0.625, 0.8125, 0.625, 0.8125, 0.625, 0.875, 0.625, 0.8125, 0.625, 0.75, 0.625, 0.75, 0.625, 0.8125, 0.625, 0.3125, 0.625, 0.25, 0.625, 0.25, 0.625, 0.3125, 0.625, 0.0625, 0.625, 0.0, 0.625, 0.0, 0.625, 0.0625, 0.625, 0.9375, 0.625, 0.875, 0.625, 0.875, 0.625, 0.9375, 0.625, 0.6875, 0.625, 0.625, 0.625, 0.625, 0.625, 0.6875, 0.625, 0.75, 0.625, 0.6875, 0.625, 0.6875, 0.625, 0.75, 0.625, 0.5625, 0.625, 0.5, 0.625, 0.5, 0.625, 0.5625, 0.625, 0.5, 0.625, 0.4375, 0.625, 0.4375, 0.625, 0.5, 0.625, 0.375, 0.625, 0.3125, 0.625, 0.3125, 0.625, 0.375, 0.625, 0.125, 0.625, 0.0625, 0.625, 0.0625, 0.625, 0.125, 0.625, 0.1875, 0.625, 0.125, 0.625, 0.125, 0.625, 0.1875, 0.625, 0.8125, 0.625, 0.75, 0.625, 0.75, 0.625, 0.8125, 0.625, 0.25, 0.625, 0.1875, 0.625, 0.1875, 0.625, 0.25, 0.625, 0.875, 0.625, 0.8125, 0.625, 0.8125, 0.625, 0.875, 0.625, 1.0, 0.625, 0.9375, 0.625, 0.9375, 0.625, 1.0, 0.625, 0.625, 0.625, 0.5625, 0.625, 0.5625, 0.625, 0.625, 0.625, 0.4375, 0.625, 0.375, 0.625, 0.375, 0.625, 0.4375, 0.625, 0.6875, 0.625, 0.625, 0.625, 0.625, 0.625, 0.6875, 0.625, 1.0, 0.625, 0.9375, 0.625, 0.9375, 0.625, 1.0, 0.625, 0.5625, 0.625, 0.5, 0.625, 0.5, 0.625, 0.5625, 0.625, 0.375, 0.625, 0.3125, 0.625, 0.3125, 0.625, 0.375, 0.625, 0.625, 0.625, 0.5625, 0.625, 0.5625, 0.625, 0.625, 0.625, 0.1875, 0.625, 0.125, 0.625, 0.125, 0.625, 0.1875, 0.625, 0.8125, 0.625, 0.75, 0.625, 0.75, 0.625, 0.8125, 0.625, 0.875, 0.625, 0.8125, 0.625, 0.8125, 0.625, 0.875, 0.625, 0.5, 0.625, 0.4375, 0.625, 0.4375, 0.625, 0.5, 0.625, 0.25, 0.625, 0.1875, 0.625, 0.1875, 0.625, 0.25, 0.625, 0.4375, 0.625, 0.375, 0.625, 0.375, 0.625, 0.4375, 0.625, 0.75, 0.625, 0.6875, 0.625, 0.6875, 0.625, 0.75, 0.625, 0.3125, 0.625, 0.25, 0.625, 0.25, 0.625, 0.3125, 0.625, 0.125, 0.625, 0.0625, 0.625, 0.0625, 0.625, 0.125, 0.625, 0.0625, 0.625, 0.0, 0.625, 0.0, 0.625, 0.0625, 0.625, 0.9375, 0.625, 0.875, 0.625, 0.875, 0.625, 0.9375, 0.625, 1.0, 0.625, 0.9375, 0.625, 0.9375, 0.625, 1.0, 0.625, 0.1875, 0.625, 0.125, 0.625, 0.125, 0.625, 0.1875, 0.625, 0.875, 0.625, 0.8125, 0.625, 0.8125, 0.625, 0.875, 0.625, 0.8125, 0.625, 0.75, 0.625, 0.75, 0.625, 0.8125, 0.625, 0.125, 0.625, 0.0625, 0.625, 0.0625, 0.625, 0.125, 0.625, 0.4375, 0.625, 0.375, 0.625, 0.375, 0.625, 0.4375, 0.625, 0.625, 0.625, 0.5625, 0.625, 0.5625, 0.625, 0.625, 0.625, 0.3125, 0.625, 0.25, 0.625, 0.25, 0.625, 0.3125, 0.625, 0.5, 0.625, 0.4375, 0.625, 0.4375, 0.625, 0.5, 0.625, 0.0625, 0.625, 0.0, 0.625, 0.0, 0.625, 0.0625, 0.625, 0.9375, 0.625, 0.875, 0.625, 0.875, 0.625, 0.9375, 0.625, 0.25, 0.625, 0.1875, 0.625, 0.1875, 0.625, 0.25, 0.625, 0.6875, 0.625, 0.625, 0.625, 0.625, 0.625, 0.6875, 0.625, 0.75, 0.625, 0.6875, 0.625, 0.6875, 0.625, 0.75, 0.625, 0.5625, 0.625, 0.5, 0.625, 0.5, 0.625, 0.5625, 0.625, 0.375, 0.625, 0.3125, 0.625, 0.3125, 0.625, 0.375, 0.625, 0.625, 0.625, 0.5625, 0.625, 0.5625, 0.625, 0.625, 0.625, 0.3125, 0.625, 0.25, 0.625, 0.25, 0.625, 0.3125, 0.625, 0.5, 0.625, 0.4375, 0.625, 0.4375, 0.625, 0.5, 0.625, 0.0625, 0.625, 0.0, 0.625, 0.0, 0.625, 0.0625, 0.625, 0.9375, 0.625, 0.875, 0.625, 0.875, 0.625, 0.9375, 0.625, 0.25, 0.625, 0.1875, 0.625, 0.1875, 0.625, 0.25, 0.625, 0.6875, 0.625, 0.625, 0.625, 0.625, 0.625, 0.6875, 0.625, 0.75, 0.625, 0.6875, 0.625, 0.6875, 0.625, 0.75, 0.625, 0.5625, 0.625, 0.5, 0.625, 0.5, 0.625, 0.5625, 0.625, 0.375, 0.625, 0.3125, 0.625, 0.3125, 0.625, 0.375, 0.625, 1.0, 0.625, 0.9375, 0.625, 0.9375, 0.625, 1.0, 0.625, 0.1875, 0.625, 0.125, 0.625, 0.125, 0.625, 0.1875, 0.625, 0.875, 0.625, 0.8125, 0.625, 0.8125, 0.625, 0.875, 0.625, 0.8125, 0.625, 0.75, 0.625, 0.75, 0.625, 0.8125, 0.625, 0.125, 0.625, 0.0625, 0.625, 0.0625, 0.625, 0.125, 0.625, 0.4375, 0.625, 0.375, 0.625, 0.375, 0.625, 0.4375, 0.625, 0.6875, 0.625, 0.625, 0.625, 0.625, 0.625, 0.6875, 0.625, 0.5625, 0.625, 0.5, 0.625, 0.5, 0.625, 0.5625, 0.625, 0.375, 0.625, 0.3125, 0.625, 0.3125, 0.625, 0.375, 0.625, 0.875, 0.625, 0.8125, 0.625, 0.8125, 0.625, 0.875, 0.625, 0.5, 0.625, 0.4375, 0.625, 0.4375, 0.625, 0.5, 0.625, 0.1875, 0.625, 0.125, 0.625, 0.125, 0.625, 0.1875, 0.625, 0.8125, 0.625, 0.75, 0.625, 0.75, 0.625, 0.8125, 0.625, 1.0, 0.625, 0.9375, 0.625, 0.9375, 0.625, 1.0, 0.625, 0.625, 0.625, 0.5625, 0.625, 0.5625, 0.625, 0.625, 0.625, 0.4375, 0.625, 0.375, 0.625, 0.375, 0.625, 0.4375, 0.625, 0.125, 0.625, 0.0625, 0.625, 0.0625, 0.625, 0.125, 0.625, 0.3125, 0.625, 0.25, 0.625, 0.25, 0.625, 0.3125, 0.625, 0.75, 0.625, 0.6875, 0.625, 0.6875, 0.625, 0.75, 0.625, 0.0625, 0.625, 0.0, 0.625, 0.0, 0.625, 0.0625, 0.625, 0.25, 0.625, 0.1875, 0.625, 0.1875, 0.625, 0.25, 0.625, 0.9375, 0.625, 0.875, 0.625, 0.875, 0.625, 0.9375, 0.625, 0.75, 0.625, 0.6875, 0.625, 0.6875, 0.625, 0.75, 0.625, 0.3125, 0.625, 0.25, 0.625, 0.25, 0.625, 0.3125, 0.625, 0.125, 0.625, 0.0625, 0.625, 0.0625, 0.625, 0.125, 0.625, 0.0625, 0.625, 0.0, 0.625, 0.0, 0.625, 0.0625, 0.625, 0.9375, 0.625, 0.875, 0.625, 0.875, 0.625, 0.9375, 0.625, 0.6875, 0.625, 0.625, 0.625, 0.625, 0.625, 0.6875, 0.625, 1.0, 0.625, 0.9375, 0.625, 0.9375, 0.625, 1.0, 0.625, 0.5625, 0.625, 0.5, 0.625, 0.5, 0.625, 0.5625, 0.625, 0.375, 0.625, 0.3125, 0.625, 0.3125, 0.625, 0.375, 0.625, 0.625, 0.625, 0.5625, 0.625, 0.5625, 0.625, 0.625, 0.625, 0.1875, 0.625, 0.125, 0.625, 0.125, 0.625, 0.1875, 0.625, 0.8125, 0.625, 0.75, 0.625, 0.75, 0.625, 0.8125, 0.625, 0.875, 0.625, 0.8125, 0.625, 0.8125, 0.625, 0.875, 0.625, 0.5, 0.625, 0.4375, 0.625, 0.4375, 0.625, 0.5, 0.625, 0.25, 0.625, 0.1875, 0.625, 0.1875, 0.625, 0.25, 0.625, 0.4375, 0.625, 0.375, 0.625, 0.375, 0.625, 0.4375, 0.625, 0.0625, 0.625, 0.0, 0.625, 0.0, 0.625, 0.0625, 0.625, 0.9375, 0.625, 0.875, 0.625, 0.875, 0.625, 0.9375, 0.625, 0.25, 0.625, 0.1875, 0.625, 0.1875, 0.625, 0.25, 0.625, 0.6875, 0.625, 0.625, 0.625, 0.625, 0.625, 0.6875, 0.625, 0.75, 0.625, 0.6875, 0.625, 0.6875, 0.625, 0.75, 0.625, 0.5625, 0.625, 0.5, 0.625, 0.5, 0.625, 0.5625, 0.625, 0.375, 0.625, 0.3125, 0.625, 0.3125, 0.625, 0.375, 0.625, 1.0, 0.625, 0.9375, 0.625, 0.9375, 0.625, 1.0, 0.625, 0.1875, 0.625, 0.125, 0.625, 0.125, 0.625, 0.1875, 0.625, 0.875, 0.625, 0.8125, 0.625, 0.8125, 0.625, 0.875, 0.625, 0.8125, 0.625, 0.75, 0.625, 0.75, 0.625, 0.8125, 0.625, 0.125, 0.625, 0.0625, 0.625, 0.0625, 0.625, 0.125, 0.625, 0.4375, 0.625, 0.375, 0.625, 0.375, 0.625, 0.4375, 0.625, 0.625, 0.625, 0.5625, 0.625, 0.5625, 0.625, 0.625, 0.625, 0.3125, 0.625, 0.25, 0.625, 0.25, 0.625, 0.3125, 0.625, 0.5, 0.625, 0.4375, 0.625, 0.4375, 0.625, 0.5, 0.625, 0.875, 0.625, 0.8125, 0.625, 0.8125, 0.625, 0.875, 0.625, 0.8125, 0.625, 0.75, 0.625, 0.75, 0.625, 0.8125, 0.625, 0.125, 0.625, 0.0625, 0.625, 0.0625, 0.625, 0.125, 0.625, 0.4375, 0.625, 0.375, 0.625, 0.375, 0.625, 0.4375, 0.625, 0.625, 0.625, 0.5625, 0.625, 0.5625, 0.625, 0.625, 0.625, 0.3125, 0.625, 0.25, 0.625, 0.25, 0.625, 0.3125, 0.625, 0.5, 0.625, 0.4375, 0.625, 0.4375, 0.625, 0.5, 0.625, 0.0625, 0.625, 0.0, 0.625, 0.0, 0.625, 0.0625, 0.625, 0.9375, 0.625, 0.875, 0.625, 0.875, 0.625, 0.9375, 0.625, 0.25, 0.625, 0.1875, 0.625, 0.1875, 0.625, 0.25, 0.625, 0.6875, 0.625, 0.625, 0.625, 0.625, 0.625, 0.6875, 0.625, 0.75, 0.625, 0.6875, 0.625, 0.6875, 0.625, 0.75, 0.625, 0.5625, 0.625, 0.5, 0.625, 0.5, 0.625, 0.5625, 0.625, 0.375, 0.625, 0.3125, 0.625, 0.3125, 0.625, 0.375, 0.625, 1.0, 0.625, 0.9375, 0.625, 0.9375, 0.625, 1.0, 0.625, 0.1875, 0.625, 0.125, 0.625, 0.125, 0.625, 0.1875, 0.625, 0.4375, 0.625, 0.375, 0.625, 0.375, 0.625, 0.4375, 0.625, 0.125, 0.625, 0.0625, 0.625, 0.0625, 0.625, 0.125, 0.625, 0.3125, 0.625, 0.25, 0.625, 0.25, 0.625, 0.3125, 0.625, 0.75, 0.625, 0.6875, 0.625, 0.6875, 0.625, 0.75, 0.625, 0.0625, 0.625, 0.0, 0.625, 0.0, 0.625, 0.0625, 0.625, 0.9375, 0.625, 0.875, 0.625, 0.875, 0.625, 0.9375, 0.625, 0.25, 0.625, 0.1875, 0.625, 0.1875, 0.625, 0.25, 0.625, 0.6875, 0.625, 0.625, 0.625, 0.625, 0.625, 0.6875, 0.625, 0.5625, 0.625, 0.5, 0.625, 0.5, 0.625, 0.5625, 0.625, 0.375, 0.625, 0.3125, 0.625, 0.3125, 0.625, 0.375, 0.625, 0.875, 0.625, 0.8125, 0.625, 0.8125, 0.625, 0.875, 0.625, 0.5, 0.625, 0.4375, 0.625, 0.4375, 0.625, 0.5, 0.625, 0.1875, 0.625, 0.125, 0.625, 0.125, 0.625, 0.1875, 0.625, 0.8125, 0.625, 0.75, 0.625, 0.75, 0.625, 0.8125, 0.625, 1.0, 0.625, 0.9375, 0.625, 0.9375, 0.625, 1.0, 0.625, 0.625, 0.625, 0.5625, 0.625, 0.5625, 0.625, 0.625, 0.8125, 0.6875, 0.875, 0.6875, 0.875, 0.75, 0.8125, 0.75, 0.8125, 0.5625, 0.875, 0.5625, 0.875, 0.625, 0.8125, 0.625, 0.6875, 0.5625, 0.75, 0.5625, 0.75, 0.625, 0.6875, 0.625, 0.6875, 0.6875, 0.75, 0.6875, 0.75, 0.75, 0.6875, 0.75, 0.625, 0.6875, 0.6875, 0.6875, 0.6875, 0.75, 0.625, 0.75, 0.625, 0.5625, 0.6875, 0.5625, 0.6875, 0.625, 0.625, 0.625, 0.75, 0.5625, 0.8125, 0.5625, 0.8125, 0.625, 0.75, 0.625, 0.75, 0.6875, 0.8125, 0.6875, 0.8125, 0.75, 0.75, 0.75, 0.75, 0.5, 0.8125, 0.5, 0.8125, 0.5625, 0.75, 0.5625, 0.625, 0.5, 0.6875, 0.5, 0.6875, 0.5625, 0.625, 0.5625, 0.6875, 0.5, 0.75, 0.5, 0.75, 0.5625, 0.6875, 0.5625, 0.8125, 0.5, 0.875, 0.5, 0.875, 0.5625, 0.8125, 0.5625, 0.75, 0.625, 0.8125, 0.625, 0.8125, 0.6875, 0.75, 0.6875, 0.625, 0.625, 0.6875, 0.625, 0.6875, 0.6875, 0.625, 0.6875, 0.6875, 0.625, 0.75, 0.625, 0.75, 0.6875, 0.6875, 0.6875, 0.8125, 0.625, 0.875, 0.625, 0.875, 0.6875, 0.8125, 0.6875, 0.5, 0.1667, 0.5104, 0.1667, 0.5104, 0.1875, 0.5, 0.1875, 0.5104, 0.1667, 0.5208, 0.1667, 0.5208, 0.1875, 0.5104, 0.1875, 0.5, 0.125, 0.5104, 0.125, 0.5104, 0.1458, 0.5, 0.1458, 0.5, 0.1458, 0.5104, 0.1458, 0.5104, 0.1667, 0.5, 0.1667, 0.5104, 0.125, 0.5208, 0.125, 0.5208, 0.1458, 0.5104, 0.1458, 0.5104, 0.1458, 0.5208, 0.1458, 0.5208, 0.1667, 0.5104, 0.1667, 0.5208, 0.125, 0.5312, 0.125, 0.5312, 0.1458, 0.5208, 0.1458, 0.5208, 0.1458, 0.5312, 0.1458, 0.5312, 0.1667, 0.5208, 0.1667, 0.5, 0.1042, 0.5104, 0.1042, 0.5104, 0.125, 0.5, 0.125, 0.5104, 0.1042, 0.5208, 0.1042, 0.5208, 0.125, 0.5104, 0.125, 0.5, 0.0625, 0.5104, 0.0625, 0.5104, 0.08333, 0.5, 0.08333, 0.5, 0.08333, 0.5104, 0.08333, 0.5104, 0.1042, 0.5, 0.1042, 0.5104, 0.0625, 0.5208, 0.0625, 0.5208, 0.08333, 0.5104, 0.08333, 0.5104, 0.08333, 0.5208, 0.08333, 0.5208, 0.1042, 0.5104, 0.1042, 0.5208, 0.0625, 0.5312, 0.0625, 0.5312, 0.08333, 0.5208, 0.08333, 0.5208, 0.08333, 0.5312, 0.08333, 0.5312, 0.1042, 0.5208, 0.1042, 0.5312, 0.1042, 0.5417, 0.1042, 0.5417, 0.125, 0.5312, 0.125, 0.4583, 0.1458, 0.4583, 0.125, 0.4583, 0.1042, 0.4633, 0.1042, 0.4633, 0.1458, 0.5312, 0.0625, 0.5417, 0.0625, 0.5417, 0.08333, 0.5312, 0.08333, 0.5312, 0.08333, 0.5417, 0.08333, 0.5417, 0.1042, 0.5312, 0.1042, 0.5417, 0.0625, 0.5521, 0.0625, 0.5521, 0.08333, 0.5417, 0.08333, 0.5417, 0.08333, 0.5521, 0.08333, 0.5521, 0.1042, 0.5502, 0.1042, 0.5451, 0.1042, 0.5417, 0.1042, 0.5521, 0.0625, 0.5625, 0.0625, 0.5625, 0.08333, 0.5521, 0.08333, 0.5521, 0.08333, 0.5625, 0.08333, 0.5625, 0.1042, 0.5521, 0.1042, 0.5312, 0.1667, 0.5417, 0.1667, 0.5417, 0.1875, 0.5312, 0.1875, 0.5417, 0.1667, 0.5521, 0.1667, 0.5521, 0.1875, 0.5417, 0.1875, 0.5312, 0.125, 0.5417, 0.125, 0.5417, 0.1458, 0.5312, 0.1458, 0.5312, 0.1458, 0.5417, 0.1458, 0.5417, 0.1667, 0.5312, 0.1667, 0.5417, 0.125, 0.5417, 0.1042, 0.5451, 0.1042, 0.5451, 0.1458, 0.5417, 0.1458, 0.5417, 0.1458, 0.5451, 0.1458, 0.5502, 0.1458, 0.5521, 0.1458, 0.5521, 0.1667, 0.5417, 0.1667, 0.5521, 0.125, 0.5625, 0.125, 0.5625, 0.1458, 0.5521, 0.1458, 0.5521, 0.1458, 0.5625, 0.1458, 0.5625, 0.1667, 0.5521, 0.1667, 0.4375, 0.1667, 0.4583, 0.1667, 0.4583, 0.1875, 0.4375, 0.1875, 0.4583, 0.1667, 0.4792, 0.1667, 0.4792, 0.1875, 0.4583, 0.1875, 0.4375, 0.125, 0.4583, 0.125, 0.4583, 0.1458, 0.4375, 0.1458, 0.4375, 0.1458, 0.4583, 0.1458, 0.4583, 0.1667, 0.4375, 0.1667, 0.4583, 0.1458, 0.4633, 0.1458, 0.4745, 0.1458, 0.4792, 0.1458, 0.4792, 0.1667, 0.4583, 0.1667, 0.4792, 0.125, 0.5, 0.125, 0.5, 0.1458, 0.4792, 0.1458, 0.4792, 0.1458, 0.5, 0.1458, 0.5, 0.1667, 0.4792, 0.1667, 0.4375, 0.1042, 0.4583, 0.1042, 0.4583, 0.125, 0.4375, 0.125, 0.4375, 0.0625, 0.4583, 0.0625, 0.4583, 0.08333, 0.4375, 0.08333, 0.4375, 0.08333, 0.4583, 0.08333, 0.4583, 0.1042, 0.4375, 0.1042, 0.4583, 0.0625, 0.4792, 0.0625, 0.4792, 0.08333, 0.4583, 0.08333, 0.4583, 0.08333, 0.4792, 0.08333, 0.4792, 0.1042, 0.4743, 0.1042, 0.4633, 0.1042, 0.4583, 0.1042, 0.4792, 0.0625, 0.5, 0.0625, 0.5, 0.08333, 0.4792, 0.08333, 0.4792, 0.08333, 0.5, 0.08333, 0.5, 0.1042, 0.4792, 0.1042, 0.5502, 0.1458, 0.5502, 0.1042, 0.5521, 0.1042, 0.5521, 0.125, 0.5521, 0.1458, 0.5451, 0.1458, 0.5451, 0.1042, 0.5451, 0.1042, 0.5451, 0.1458, 0.4745, 0.1458, 0.4743, 0.1042, 0.4792, 0.1042, 0.4792, 0.125, 0.4792, 0.1458, 0.4745, 0.1458, 0.4633, 0.1458, 0.4633, 0.1458, 0.4745, 0.1458, 0.5502, 0.1458, 0.5451, 0.1458, 0.5451, 0.1458, 0.5502, 0.1458, 0.5451, 0.1042, 0.5502, 0.1042, 0.5502, 0.1042, 0.5451, 0.1042, 0.5502, 0.1042, 0.5502, 0.1458, 0.5502, 0.1458, 0.5502, 0.1042, 0.4633, 0.1042, 0.4743, 0.1042, 0.4743, 0.1042, 0.4633, 0.1042, 0.4743, 0.1042, 0.4745, 0.1458, 0.4745, 0.1458, 0.4743, 0.1042, 0.4633, 0.1458, 0.4633, 0.1042, 0.4633, 0.1042, 0.4633, 0.1458, 0.5502, 0.1042, 0.5502, 0.1458, 0.4633, 0.1458, 0.4633, 0.1042, 0.5502, 0.1458, 0.5451, 0.1458, 0.4745, 0.1458, 0.4633, 0.1458, 0.5451, 0.1042, 0.4743, 0.1042, 0.4745, 0.1458, 0.5451, 0.1458, 0.5502, 0.1042, 0.4633, 0.1042, 0.4743, 0.1042, 0.5451, 0.1042, 0.375, 0.9684, 0.375, 0.7856, 0.375, 0.7817, 0.375, 0.8125, 0.375, 0.875, 0.375, 0.9375, 0.375, 0.7817, 0.375, 0.7856, 0.375, 0.7856, 0.375, 0.7817, 0.375, 0.4676, 0.375, 0.2782, 0.375, 0.3125, 0.375, 0.375, 0.375, 0.4375, 0.375, 0.4715, 0.375, 0.75, 0.375, 0.7817, 0.375, 0.7817, 0.375, 0.75, 0.375, 0.7151, 0.375, 0.7154, 0.375, 0.533, 0.375, 0.5625, 0.375, 0.625, 0.375, 0.6875, 0.375, 0.4662, 0.375, 0.217, 0.375, 0.217, 0.375, 0.4662, 0.375, 0.4715, 0.375, 0.5, 0.375, 0.5, 0.375, 0.4715, 0.375, 0.5, 0.375, 0.533, 0.375, 0.533, 0.375, 0.5, 0.375, 0.4624, 0.375, 0.4662, 0.375, 0.7856, 0.375, 0.9684, 0.375, 1.0, 0.375, 0.7154, 0.375, 0.4676, 0.375, 0.4715, 0.375, 0.5, 0.375, 0.533, 0.375, 0.7856, 0.375, 0.4662, 0.375, 0.4676, 0.375, 0.7154, 0.375, 0.4662, 0.375, 0.217, 0.375, 0.25, 0.375, 0.2782, 0.375, 0.4676, 0.375, 0.7817, 0.375, 0.7856, 0.375, 0.7154, 0.375, 0.7151, 0.375, 0.75, 0.375, 0.0, 0.375, 0.03584, 0.375, 0.03584, 0.375, 0.0, 0.375, 0.7154, 0.375, 0.7151, 0.375, 0.7151, 0.375, 0.7154, 0.375, 0.4676, 0.375, 0.4715, 0.375, 0.4715, 0.375, 0.4676, 0.375, 0.4624, 0.375, 0.4662, 0.375, 0.4662, 0.375, 0.4624, 0.375, 0.7151, 0.375, 0.75, 0.375, 0.75, 0.375, 0.7151, 0.375, 0.25, 0.375, 0.2782, 0.375, 0.2782, 0.375, 0.25, 0.375, 0.9684, 0.375, 1.0, 0.375, 1.0, 0.375, 0.9684, 0.375, 0.217, 0.375, 0.25, 0.375, 0.25, 0.375, 0.217, 0.375, 0.533, 0.375, 0.7154, 0.375, 0.7154, 0.375, 0.533, 0.375, 0.7856, 0.375, 0.9684, 0.375, 0.9684, 0.375, 0.7856, 0.375, 0.2782, 0.375, 0.4676, 0.375, 0.4676, 0.375, 0.2782])
me_cube.materials.append(mat_material)
me_cube.use_mirror_vertex_groups = False
me_cube.update()

# ---- objects
ob_cube = bpy.data.objects.new('Cube', me_cube)

# ---- transforms, parenting, visibility, modifiers, constraints
ob_cube.location = (0.0, 0.0, 0.0)
ob_cube.lock_rotations_4d = False
ob_cube.empty_display_type = 'ARROWS'
ob_cube.lineart.crease_threshold = 0.0
_m = ob_cube.modifiers.new('Smooth by Angle', 'NODES')
_m.node_group = ng_smooth_by_angle
_m.use_pin_to_last = True
_m.show_group_selector = False

# ---- collection membership
col_collection.objects.link(ob_cube)

# ---- scene / render settings (as saved in the file)
scene.frame_start = 1; scene.frame_end = 250; scene.frame_set(1)
scene.render.engine = 'BLENDER_EEVEE_NEXT'
scene.render.bake_bias = 0.0
scene.render.bake_samples = 0
scene.cycles.sampling_pattern = 'TABULATED_SOBOL'
scene.eevee.use_volume_custom_range = False
bpy.context.view_layer.update()

# ---- added for rendering (the .blend has no active camera and no usable light): camera, sun
cam_auto = bpy.data.cameras.new('AutoCamera')
cam_auto.lens = 50.0
cam_auto.sensor_width = 36.0
cam_auto.clip_end = 1000.0
ob_auto_camera = bpy.data.objects.new('AutoCamera', cam_auto)
scene.collection.objects.link(ob_auto_camera)
ob_auto_camera.location = (3.52628, -4.23154, 3.1219)
ob_auto_camera.rotation_euler = (1.09748, -7.21219e-08, 0.694738)
scene.camera = ob_auto_camera
light_auto_sun = bpy.data.lights.new('AutoSun', 'SUN')
light_auto_sun.energy = 3.0
light_auto_sun.angle = 0.0523599
ob_auto_sun = bpy.data.objects.new('AutoSun', light_auto_sun)
scene.collection.objects.link(ob_auto_sun)
ob_auto_sun.rotation_euler = (0.872665, 0.174533, 0.523599)
bpy.context.view_layer.update()
